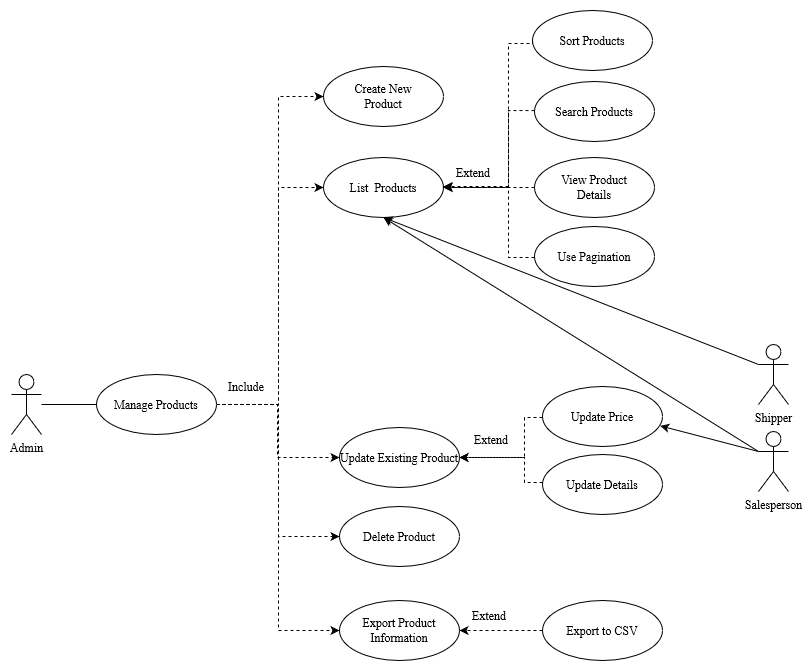

The diagram above was exported from draw.io. Its source (the exported page's mxGraphModel, read from the mxfile embedded in the PNG):
<mxGraphModel dx="1236" dy="-471" grid="1" gridSize="10" guides="1" tooltips="1" connect="1" arrows="1" fold="1" page="1" pageScale="1" pageWidth="850" pageHeight="1100" math="0" shadow="0">
  <root>
    <mxCell id="0" />
    <mxCell id="1" parent="0" />
    <mxCell id="QSjTVWouL8GjPs3JcayN-1" style="edgeStyle=orthogonalEdgeStyle;rounded=0;orthogonalLoop=1;jettySize=auto;html=1;entryX=0;entryY=0.5;entryDx=0;entryDy=0;dashed=1;fontFamily=Times New Roman;" edge="1" parent="1" source="QSjTVWouL8GjPs3JcayN-6" target="QSjTVWouL8GjPs3JcayN-8">
      <mxGeometry relative="1" as="geometry">
        <Array as="points">
          <mxPoint x="350" y="2290" />
          <mxPoint x="350" y="2073" />
        </Array>
      </mxGeometry>
    </mxCell>
    <mxCell id="QSjTVWouL8GjPs3JcayN-2" style="edgeStyle=orthogonalEdgeStyle;rounded=0;orthogonalLoop=1;jettySize=auto;html=1;entryX=0;entryY=0.5;entryDx=0;entryDy=0;dashed=1;fontFamily=Times New Roman;" edge="1" parent="1" source="QSjTVWouL8GjPs3JcayN-6" target="QSjTVWouL8GjPs3JcayN-14">
      <mxGeometry relative="1" as="geometry">
        <Array as="points">
          <mxPoint x="350" y="2290" />
          <mxPoint x="350" y="1982" />
        </Array>
      </mxGeometry>
    </mxCell>
    <mxCell id="QSjTVWouL8GjPs3JcayN-3" style="edgeStyle=orthogonalEdgeStyle;rounded=0;orthogonalLoop=1;jettySize=auto;html=1;entryX=0;entryY=0.5;entryDx=0;entryDy=0;dashed=1;fontFamily=Times New Roman;" edge="1" parent="1" source="QSjTVWouL8GjPs3JcayN-6" target="QSjTVWouL8GjPs3JcayN-15">
      <mxGeometry relative="1" as="geometry">
        <Array as="points">
          <mxPoint x="349" y="2290" />
          <mxPoint x="349" y="2343" />
        </Array>
      </mxGeometry>
    </mxCell>
    <mxCell id="QSjTVWouL8GjPs3JcayN-4" style="edgeStyle=orthogonalEdgeStyle;rounded=0;orthogonalLoop=1;jettySize=auto;html=1;entryX=0;entryY=0.5;entryDx=0;entryDy=0;dashed=1;fontFamily=Times New Roman;" edge="1" parent="1" source="QSjTVWouL8GjPs3JcayN-6" target="QSjTVWouL8GjPs3JcayN-7">
      <mxGeometry relative="1" as="geometry">
        <Array as="points">
          <mxPoint x="350" y="2290" />
          <mxPoint x="350" y="2422" />
        </Array>
      </mxGeometry>
    </mxCell>
    <mxCell id="QSjTVWouL8GjPs3JcayN-5" style="edgeStyle=orthogonalEdgeStyle;rounded=0;orthogonalLoop=1;jettySize=auto;html=1;entryX=0;entryY=0.5;entryDx=0;entryDy=0;dashed=1;fontFamily=Times New Roman;" edge="1" parent="1" source="QSjTVWouL8GjPs3JcayN-6" target="QSjTVWouL8GjPs3JcayN-20">
      <mxGeometry relative="1" as="geometry">
        <Array as="points">
          <mxPoint x="350" y="2290" />
          <mxPoint x="350" y="2516" />
        </Array>
      </mxGeometry>
    </mxCell>
    <mxCell id="QSjTVWouL8GjPs3JcayN-6" value="Manage Products" style="shape=ellipse;html=1;strokeWidth=1;fontStyle=0;whiteSpace=wrap;align=center;perimeter=ellipsePerimeter;fontFamily=Times New Roman;" vertex="1" parent="1">
      <mxGeometry x="168" y="2260" width="120" height="60" as="geometry" />
    </mxCell>
    <mxCell id="QSjTVWouL8GjPs3JcayN-7" value="&lt;div&gt;Delete Product&lt;/div&gt;" style="shape=ellipse;html=1;strokeWidth=1;fontStyle=0;whiteSpace=wrap;align=center;perimeter=ellipsePerimeter;fontFamily=Times New Roman;" vertex="1" parent="1">
      <mxGeometry x="411" y="2392" width="120" height="60" as="geometry" />
    </mxCell>
    <mxCell id="QSjTVWouL8GjPs3JcayN-8" value="&lt;div&gt;List&amp;nbsp; Products&lt;/div&gt;" style="shape=ellipse;html=1;strokeWidth=1;fontStyle=0;whiteSpace=wrap;align=center;perimeter=ellipsePerimeter;fontFamily=Times New Roman;" vertex="1" parent="1">
      <mxGeometry x="395" y="2043" width="120" height="60" as="geometry" />
    </mxCell>
    <mxCell id="QSjTVWouL8GjPs3JcayN-9" style="edgeStyle=orthogonalEdgeStyle;rounded=0;orthogonalLoop=1;jettySize=auto;html=1;entryX=1;entryY=0.5;entryDx=0;entryDy=0;dashed=1;exitX=0;exitY=0.5;exitDx=0;exitDy=0;fontFamily=Times New Roman;" edge="1" parent="1" source="QSjTVWouL8GjPs3JcayN-10" target="QSjTVWouL8GjPs3JcayN-8">
      <mxGeometry relative="1" as="geometry">
        <Array as="points">
          <mxPoint x="604" y="1929" />
          <mxPoint x="580" y="1929" />
          <mxPoint x="580" y="2073" />
        </Array>
      </mxGeometry>
    </mxCell>
    <mxCell id="QSjTVWouL8GjPs3JcayN-10" value="&lt;div&gt;Sort Products&lt;/div&gt;" style="shape=ellipse;html=1;strokeWidth=1;fontStyle=0;whiteSpace=wrap;align=center;perimeter=ellipsePerimeter;fontFamily=Times New Roman;" vertex="1" parent="1">
      <mxGeometry x="604" y="1896" width="120" height="60" as="geometry" />
    </mxCell>
    <mxCell id="QSjTVWouL8GjPs3JcayN-11" style="edgeStyle=orthogonalEdgeStyle;rounded=0;orthogonalLoop=1;jettySize=auto;html=1;entryX=1;entryY=0.5;entryDx=0;entryDy=0;dashed=1;fontFamily=Times New Roman;" edge="1" parent="1">
      <mxGeometry relative="1" as="geometry">
        <mxPoint x="606.0000533333571" y="1996.04" as="sourcePoint" />
        <mxPoint x="515" y="2072" as="targetPoint" />
        <Array as="points">
          <mxPoint x="580" y="1996" />
          <mxPoint x="580" y="2072" />
        </Array>
      </mxGeometry>
    </mxCell>
    <mxCell id="QSjTVWouL8GjPs3JcayN-12" value="&lt;div&gt;Search Products&lt;/div&gt;" style="shape=ellipse;html=1;strokeWidth=1;fontStyle=0;whiteSpace=wrap;align=center;perimeter=ellipsePerimeter;fontFamily=Times New Roman;" vertex="1" parent="1">
      <mxGeometry x="606" y="1967" width="120" height="60" as="geometry" />
    </mxCell>
    <mxCell id="QSjTVWouL8GjPs3JcayN-13" value="Use Pagination" style="shape=ellipse;html=1;strokeWidth=1;fontStyle=0;whiteSpace=wrap;align=center;perimeter=ellipsePerimeter;fontFamily=Times New Roman;" vertex="1" parent="1">
      <mxGeometry x="606" y="2112" width="120" height="60" as="geometry" />
    </mxCell>
    <mxCell id="QSjTVWouL8GjPs3JcayN-14" value="&lt;div&gt;Create New &lt;br&gt;&lt;/div&gt;&lt;div&gt;Product&lt;/div&gt;" style="shape=ellipse;html=1;strokeWidth=1;fontStyle=0;whiteSpace=wrap;align=center;perimeter=ellipsePerimeter;fontFamily=Times New Roman;" vertex="1" parent="1">
      <mxGeometry x="395" y="1952" width="120" height="60" as="geometry" />
    </mxCell>
    <mxCell id="QSjTVWouL8GjPs3JcayN-15" value="&lt;div&gt;Update Existing Product&lt;/div&gt;" style="shape=ellipse;html=1;strokeWidth=1;fontStyle=0;whiteSpace=wrap;align=center;perimeter=ellipsePerimeter;fontFamily=Times New Roman;" vertex="1" parent="1">
      <mxGeometry x="411" y="2313" width="120" height="60" as="geometry" />
    </mxCell>
    <mxCell id="QSjTVWouL8GjPs3JcayN-16" style="edgeStyle=orthogonalEdgeStyle;rounded=0;orthogonalLoop=1;jettySize=auto;html=1;entryX=1;entryY=0.5;entryDx=0;entryDy=0;dashed=1;fontFamily=Times New Roman;" edge="1" parent="1" source="QSjTVWouL8GjPs3JcayN-17" target="QSjTVWouL8GjPs3JcayN-15">
      <mxGeometry relative="1" as="geometry">
        <Array as="points">
          <mxPoint x="596" y="2368" />
          <mxPoint x="596" y="2343" />
        </Array>
      </mxGeometry>
    </mxCell>
    <mxCell id="QSjTVWouL8GjPs3JcayN-17" value="Update Details" style="shape=ellipse;html=1;strokeWidth=1;fontStyle=0;whiteSpace=wrap;align=center;perimeter=ellipsePerimeter;fontFamily=Times New Roman;" vertex="1" parent="1">
      <mxGeometry x="614" y="2340" width="120" height="60" as="geometry" />
    </mxCell>
    <mxCell id="QSjTVWouL8GjPs3JcayN-18" style="edgeStyle=orthogonalEdgeStyle;rounded=0;orthogonalLoop=1;jettySize=auto;html=1;entryX=1;entryY=0.5;entryDx=0;entryDy=0;dashed=1;fontFamily=Times New Roman;" edge="1" parent="1" source="QSjTVWouL8GjPs3JcayN-19" target="QSjTVWouL8GjPs3JcayN-15">
      <mxGeometry relative="1" as="geometry">
        <Array as="points">
          <mxPoint x="596" y="2303" />
          <mxPoint x="596" y="2343" />
        </Array>
      </mxGeometry>
    </mxCell>
    <mxCell id="QSjTVWouL8GjPs3JcayN-19" value="Update Price" style="shape=ellipse;html=1;strokeWidth=1;fontStyle=0;whiteSpace=wrap;align=center;perimeter=ellipsePerimeter;fontFamily=Times New Roman;" vertex="1" parent="1">
      <mxGeometry x="614" y="2272" width="120" height="60" as="geometry" />
    </mxCell>
    <mxCell id="QSjTVWouL8GjPs3JcayN-20" value="Export Product Information" style="shape=ellipse;html=1;strokeWidth=1;fontStyle=0;whiteSpace=wrap;align=center;perimeter=ellipsePerimeter;fontFamily=Times New Roman;" vertex="1" parent="1">
      <mxGeometry x="411" y="2486" width="120" height="60" as="geometry" />
    </mxCell>
    <mxCell id="QSjTVWouL8GjPs3JcayN-21" style="edgeStyle=orthogonalEdgeStyle;rounded=0;orthogonalLoop=1;jettySize=auto;html=1;entryX=1;entryY=0.5;entryDx=0;entryDy=0;dashed=1;fontFamily=Times New Roman;" edge="1" parent="1" source="QSjTVWouL8GjPs3JcayN-22" target="QSjTVWouL8GjPs3JcayN-20">
      <mxGeometry relative="1" as="geometry">
        <Array as="points">
          <mxPoint x="596" y="2516" />
          <mxPoint x="596" y="2516" />
        </Array>
      </mxGeometry>
    </mxCell>
    <mxCell id="QSjTVWouL8GjPs3JcayN-22" value="Export to CSV" style="shape=ellipse;html=1;strokeWidth=1;fontStyle=0;whiteSpace=wrap;align=center;perimeter=ellipsePerimeter;fontFamily=Times New Roman;" vertex="1" parent="1">
      <mxGeometry x="614" y="2486" width="120" height="60" as="geometry" />
    </mxCell>
    <mxCell id="QSjTVWouL8GjPs3JcayN-27" value="Include" style="text;html=1;strokeColor=none;fillColor=none;align=center;verticalAlign=middle;whiteSpace=wrap;rounded=0;fontFamily=Times New Roman;" vertex="1" parent="1">
      <mxGeometry x="288" y="2257" width="60" height="30" as="geometry" />
    </mxCell>
    <mxCell id="QSjTVWouL8GjPs3JcayN-28" value="Extend" style="text;html=1;strokeColor=none;fillColor=none;align=center;verticalAlign=middle;whiteSpace=wrap;rounded=0;fontFamily=Times New Roman;" vertex="1" parent="1">
      <mxGeometry x="515" y="2043" width="60" height="30" as="geometry" />
    </mxCell>
    <mxCell id="QSjTVWouL8GjPs3JcayN-29" value="" style="edgeStyle=orthogonalEdgeStyle;rounded=0;orthogonalLoop=1;jettySize=auto;html=1;dashed=1;endArrow=none;fontFamily=Times New Roman;" edge="1" parent="1" source="QSjTVWouL8GjPs3JcayN-13">
      <mxGeometry relative="1" as="geometry">
        <mxPoint x="600" y="2143" as="sourcePoint" />
        <mxPoint x="520" y="2073" as="targetPoint" />
        <Array as="points">
          <mxPoint x="580" y="2143" />
          <mxPoint x="580" y="2073" />
        </Array>
      </mxGeometry>
    </mxCell>
    <mxCell id="QSjTVWouL8GjPs3JcayN-30" value="Extend" style="text;html=1;strokeColor=none;fillColor=none;align=center;verticalAlign=middle;whiteSpace=wrap;rounded=0;fontFamily=Times New Roman;" vertex="1" parent="1">
      <mxGeometry x="533" y="2310" width="60" height="30" as="geometry" />
    </mxCell>
    <mxCell id="QSjTVWouL8GjPs3JcayN-31" value="Extend" style="text;html=1;strokeColor=none;fillColor=none;align=center;verticalAlign=middle;whiteSpace=wrap;rounded=0;fontFamily=Times New Roman;" vertex="1" parent="1">
      <mxGeometry x="531" y="2486" width="60" height="30" as="geometry" />
    </mxCell>
    <mxCell id="QSjTVWouL8GjPs3JcayN-32" style="edgeStyle=orthogonalEdgeStyle;rounded=0;orthogonalLoop=1;jettySize=auto;html=1;dashed=1;fontFamily=Times New Roman;" edge="1" parent="1" source="QSjTVWouL8GjPs3JcayN-33" target="QSjTVWouL8GjPs3JcayN-8">
      <mxGeometry relative="1" as="geometry">
        <Array as="points">
          <mxPoint x="558" y="2073" />
          <mxPoint x="558" y="2073" />
        </Array>
      </mxGeometry>
    </mxCell>
    <mxCell id="QSjTVWouL8GjPs3JcayN-33" value="&lt;div&gt;View Product &lt;br&gt;&lt;/div&gt;&lt;div&gt;Details&lt;br&gt;&lt;/div&gt;" style="shape=ellipse;html=1;strokeWidth=1;fontStyle=0;whiteSpace=wrap;align=center;perimeter=ellipsePerimeter;fontFamily=Times New Roman;" vertex="1" parent="1">
      <mxGeometry x="606" y="2043" width="120" height="60" as="geometry" />
    </mxCell>
    <mxCell id="QSjTVWouL8GjPs3JcayN-34" value="Salesperson" style="shape=umlActor;html=1;verticalLabelPosition=bottom;verticalAlign=top;align=center;fontFamily=Times New Roman;" vertex="1" parent="1">
      <mxGeometry x="830" y="2317" width="30" height="60" as="geometry" />
    </mxCell>
    <mxCell id="QSjTVWouL8GjPs3JcayN-35" value="" style="endArrow=classic;html=1;rounded=0;exitX=0;exitY=0.3333333333333333;exitDx=0;exitDy=0;exitPerimeter=0;entryX=0.5;entryY=1;entryDx=0;entryDy=0;fontFamily=Times New Roman;" edge="1" parent="1" source="QSjTVWouL8GjPs3JcayN-34" target="QSjTVWouL8GjPs3JcayN-8">
      <mxGeometry width="50" height="50" relative="1" as="geometry">
        <mxPoint x="854" y="2140" as="sourcePoint" />
        <mxPoint x="910" y="1789" as="targetPoint" />
      </mxGeometry>
    </mxCell>
    <mxCell id="QSjTVWouL8GjPs3JcayN-36" value="Shipper" style="shape=umlActor;html=1;verticalLabelPosition=bottom;verticalAlign=top;align=center;fontFamily=Times New Roman;" vertex="1" parent="1">
      <mxGeometry x="830" y="2230" width="30" height="60" as="geometry" />
    </mxCell>
    <mxCell id="QSjTVWouL8GjPs3JcayN-37" value="" style="endArrow=classic;html=1;rounded=0;exitX=0;exitY=0.3333333333333333;exitDx=0;exitDy=0;exitPerimeter=0;entryX=0.981;entryY=0.656;entryDx=0;entryDy=0;entryPerimeter=0;fontFamily=Times New Roman;" edge="1" parent="1" source="QSjTVWouL8GjPs3JcayN-34" target="QSjTVWouL8GjPs3JcayN-19">
      <mxGeometry width="50" height="50" relative="1" as="geometry">
        <mxPoint x="602" y="2312" as="sourcePoint" />
        <mxPoint x="652" y="2262" as="targetPoint" />
      </mxGeometry>
    </mxCell>
    <mxCell id="QSjTVWouL8GjPs3JcayN-38" value="" style="endArrow=classic;html=1;rounded=0;exitX=0;exitY=0.3333333333333333;exitDx=0;exitDy=0;exitPerimeter=0;entryX=0.5;entryY=1;entryDx=0;entryDy=0;fontFamily=Times New Roman;" edge="1" parent="1" source="QSjTVWouL8GjPs3JcayN-36" target="QSjTVWouL8GjPs3JcayN-8">
      <mxGeometry width="50" height="50" relative="1" as="geometry">
        <mxPoint x="893" y="2322" as="sourcePoint" />
        <mxPoint x="465" y="2113" as="targetPoint" />
      </mxGeometry>
    </mxCell>
    <mxCell id="QSjTVWouL8GjPs3JcayN-39" style="edgeStyle=orthogonalEdgeStyle;rounded=0;orthogonalLoop=1;jettySize=auto;html=1;entryX=0;entryY=0.5;entryDx=0;entryDy=0;strokeColor=default;fontFamily=Times New Roman;endArrow=none;endFill=0;" edge="1" parent="1" source="QSjTVWouL8GjPs3JcayN-40" target="QSjTVWouL8GjPs3JcayN-6">
      <mxGeometry relative="1" as="geometry" />
    </mxCell>
    <mxCell id="QSjTVWouL8GjPs3JcayN-40" value="Admin" style="shape=umlActor;html=1;verticalLabelPosition=bottom;verticalAlign=top;align=center;fontFamily=Times New Roman;" vertex="1" parent="1">
      <mxGeometry x="83" y="2260" width="30" height="60" as="geometry" />
    </mxCell>
  </root>
</mxGraphModel>